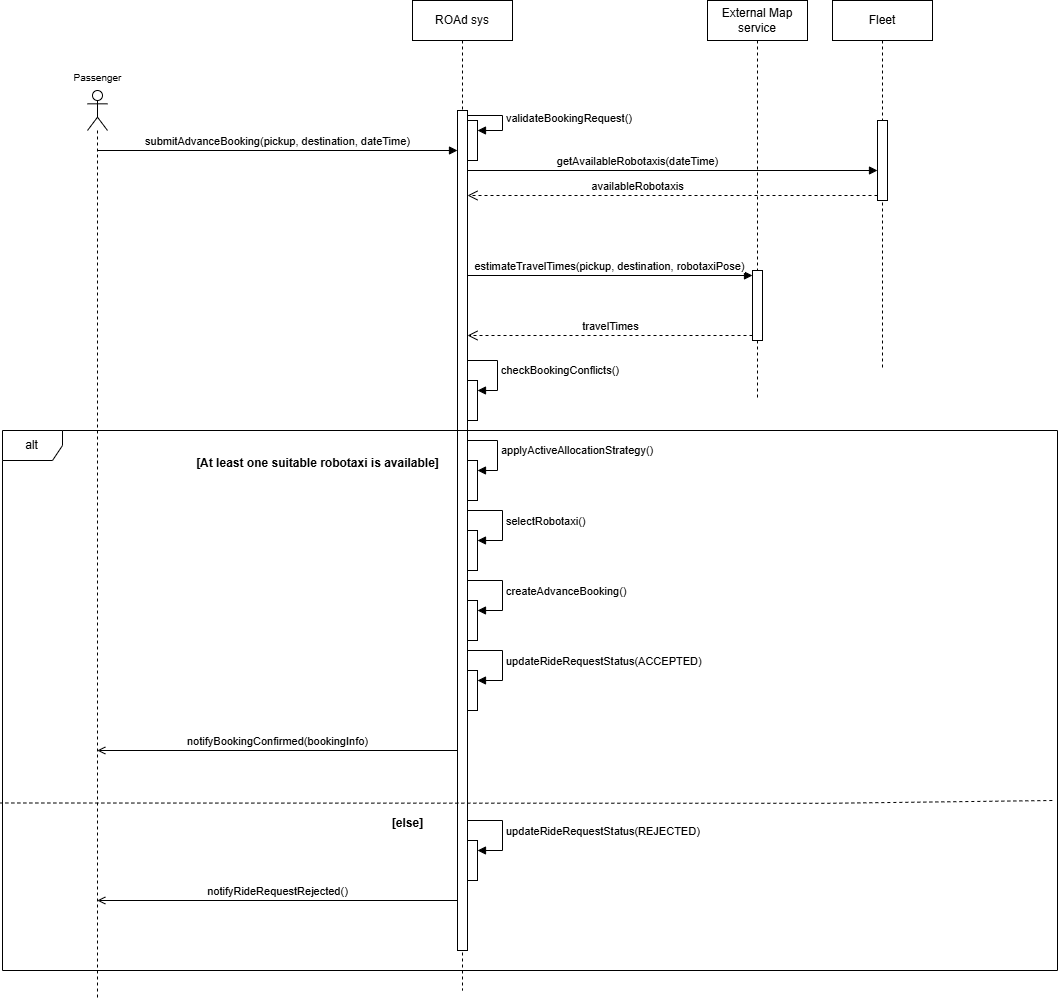

The diagram above was exported from draw.io. Its source (the exported page's mxGraphModel, read from the mxfile embedded in the PNG):
<mxGraphModel dx="1366" dy="624" grid="1" gridSize="10" guides="1" tooltips="1" connect="1" arrows="1" fold="1" page="1" pageScale="1" pageWidth="850" pageHeight="1100" math="0" shadow="0">
  <root>
    <mxCell id="0" />
    <mxCell id="1" parent="0" />
    <mxCell id="kzMc7TsnG_KpRNMothf_-8" parent="1" style="shape=umlLifeline;perimeter=lifelinePerimeter;whiteSpace=wrap;html=1;container=1;dropTarget=0;collapsible=0;recursiveResize=0;outlineConnect=0;portConstraint=eastwest;newEdgeStyle={&quot;curved&quot;:0,&quot;rounded&quot;:0};" value="Fleet" vertex="1">
      <mxGeometry height="370" width="100" x="1055" y="180" as="geometry" />
    </mxCell>
    <mxCell id="kzMc7TsnG_KpRNMothf_-9" parent="kzMc7TsnG_KpRNMothf_-8" style="html=1;points=[[0,0,0,0,5],[0,1,0,0,-5],[1,0,0,0,5],[1,1,0,0,-5]];perimeter=orthogonalPerimeter;outlineConnect=0;targetShapes=umlLifeline;portConstraint=eastwest;newEdgeStyle={&quot;curved&quot;:0,&quot;rounded&quot;:0};" value="" vertex="1">
      <mxGeometry height="80" width="10" x="45" y="120" as="geometry" />
    </mxCell>
    <mxCell id="kzMc7TsnG_KpRNMothf_-10" parent="1" style="shape=umlLifeline;perimeter=lifelinePerimeter;whiteSpace=wrap;html=1;container=1;dropTarget=0;collapsible=0;recursiveResize=0;outlineConnect=0;portConstraint=eastwest;newEdgeStyle={&quot;curved&quot;:0,&quot;rounded&quot;:0};" value="External Map service" vertex="1">
      <mxGeometry height="400" width="100" x="930" y="180" as="geometry" />
    </mxCell>
    <mxCell id="kzMc7TsnG_KpRNMothf_-46" parent="kzMc7TsnG_KpRNMothf_-10" style="html=1;points=[[0,0,0,0,5],[0,1,0,0,-5],[1,0,0,0,5],[1,1,0,0,-5]];perimeter=orthogonalPerimeter;outlineConnect=0;targetShapes=umlLifeline;portConstraint=eastwest;newEdgeStyle={&quot;curved&quot;:0,&quot;rounded&quot;:0};" value="" vertex="1">
      <mxGeometry height="70" width="10" x="45" y="270" as="geometry" />
    </mxCell>
    <mxCell id="kzMc7TsnG_KpRNMothf_-11" parent="1" style="shape=umlLifeline;perimeter=lifelinePerimeter;whiteSpace=wrap;html=1;container=1;dropTarget=0;collapsible=0;recursiveResize=0;outlineConnect=0;portConstraint=eastwest;newEdgeStyle={&quot;curved&quot;:0,&quot;rounded&quot;:0};" value="ROAd sys" vertex="1">
      <mxGeometry height="990" width="100" x="635" y="180" as="geometry" />
    </mxCell>
    <mxCell id="kzMc7TsnG_KpRNMothf_-12" parent="kzMc7TsnG_KpRNMothf_-11" style="html=1;points=[[0,0,0,0,5],[0,1,0,0,-5],[1,0,0,0,5],[1,1,0,0,-5]];perimeter=orthogonalPerimeter;outlineConnect=0;targetShapes=umlLifeline;portConstraint=eastwest;newEdgeStyle={&quot;curved&quot;:0,&quot;rounded&quot;:0};" value="" vertex="1">
      <mxGeometry height="40" width="10" x="55" y="120" as="geometry" />
    </mxCell>
    <mxCell id="kzMc7TsnG_KpRNMothf_-14" parent="kzMc7TsnG_KpRNMothf_-11" style="html=1;points=[[0,0,0,0,5],[0,1,0,0,-5],[1,0,0,0,5],[1,1,0,0,-5]];perimeter=orthogonalPerimeter;outlineConnect=0;targetShapes=umlLifeline;portConstraint=eastwest;newEdgeStyle={&quot;curved&quot;:0,&quot;rounded&quot;:0};" value="&lt;div&gt;&lt;br&gt;&lt;/div&gt;&lt;div&gt;&lt;br&gt;&lt;/div&gt;&lt;div&gt;&lt;br&gt;&lt;/div&gt;&lt;div&gt;&lt;br&gt;&lt;/div&gt;&lt;div&gt;&lt;br&gt;&lt;/div&gt;&lt;div&gt;&lt;br&gt;&lt;/div&gt;" vertex="1">
      <mxGeometry height="840" width="10" x="45" y="110" as="geometry" />
    </mxCell>
    <mxCell id="kzMc7TsnG_KpRNMothf_-24" edge="1" parent="kzMc7TsnG_KpRNMothf_-11" source="kzMc7TsnG_KpRNMothf_-14" style="html=1;align=left;spacingLeft=2;endArrow=block;rounded=0;edgeStyle=orthogonalEdgeStyle;curved=0;rounded=0;exitX=1;exitY=0;exitDx=0;exitDy=5;exitPerimeter=0;" target="kzMc7TsnG_KpRNMothf_-12" value="validateBookingRequest()">
      <mxGeometry relative="1" as="geometry">
        <Array as="points">
          <mxPoint x="90" y="115" />
          <mxPoint x="90" y="130" />
        </Array>
        <mxPoint x="60" y="100" as="sourcePoint" />
      </mxGeometry>
    </mxCell>
    <mxCell id="kzMc7TsnG_KpRNMothf_-47" edge="1" parent="kzMc7TsnG_KpRNMothf_-11" style="html=1;align=left;spacingLeft=2;endArrow=block;rounded=0;edgeStyle=orthogonalEdgeStyle;curved=0;rounded=0;" target="kzMc7TsnG_KpRNMothf_-48" value="checkBookingConflicts()">
      <mxGeometry relative="1" as="geometry">
        <Array as="points">
          <mxPoint x="85" y="360" />
          <mxPoint x="85" y="390" />
        </Array>
        <mxPoint x="55" y="360" as="sourcePoint" />
      </mxGeometry>
    </mxCell>
    <mxCell id="kzMc7TsnG_KpRNMothf_-48" parent="kzMc7TsnG_KpRNMothf_-11" style="html=1;points=[[0,0,0,0,5],[0,1,0,0,-5],[1,0,0,0,5],[1,1,0,0,-5]];perimeter=orthogonalPerimeter;outlineConnect=0;targetShapes=umlLifeline;portConstraint=eastwest;newEdgeStyle={&quot;curved&quot;:0,&quot;rounded&quot;:0};" value="" vertex="1">
      <mxGeometry height="40" width="10" x="55" y="380" as="geometry" />
    </mxCell>
    <mxCell id="kzMc7TsnG_KpRNMothf_-13" parent="1" style="shape=umlLifeline;verticalLabelPosition=bottom;verticalAlign=top;html=1;perimeter=lifelinePerimeter;whiteSpace=wrap;container=1;dropTarget=0;collapsible=0;recursiveResize=0;outlineConnect=0;portConstraint=eastwest;newEdgeStyle={&quot;curved&quot;:0,&quot;rounded&quot;:0};participant=umlActor;" value="" vertex="1">
      <mxGeometry height="910" width="20" x="310" y="270" as="geometry" />
    </mxCell>
    <mxCell id="kzMc7TsnG_KpRNMothf_-15" edge="1" parent="1" style="html=1;verticalAlign=bottom;endArrow=block;curved=0;rounded=0;" target="kzMc7TsnG_KpRNMothf_-14" value="submitAdvanceBooking(pickup, destination, dateTime)">
      <mxGeometry relative="1" as="geometry">
        <mxPoint x="320" y="330" as="sourcePoint" />
        <mxPoint x="660" y="330" as="targetPoint" />
      </mxGeometry>
    </mxCell>
    <mxCell id="kzMc7TsnG_KpRNMothf_-16" edge="1" parent="1" source="kzMc7TsnG_KpRNMothf_-14" style="html=1;verticalAlign=bottom;endArrow=block;curved=0;rounded=0;entryX=0;entryY=0;entryDx=0;entryDy=5;" target="kzMc7TsnG_KpRNMothf_-46" value="estimateTravelTimes(pickup, destination, robotaxiPose)">
      <mxGeometry relative="1" as="geometry">
        <mxPoint x="690" y="345" as="sourcePoint" />
      </mxGeometry>
    </mxCell>
    <mxCell id="kzMc7TsnG_KpRNMothf_-17" edge="1" parent="1" source="kzMc7TsnG_KpRNMothf_-46" style="html=1;verticalAlign=bottom;endArrow=open;dashed=1;endSize=8;curved=0;rounded=0;exitX=0;exitY=1;exitDx=0;exitDy=-5;" target="kzMc7TsnG_KpRNMothf_-14" value="travelTimes">
      <mxGeometry relative="1" as="geometry">
        <mxPoint x="690" y="415" as="targetPoint" />
      </mxGeometry>
    </mxCell>
    <mxCell id="kzMc7TsnG_KpRNMothf_-18" edge="1" parent="1" style="html=1;verticalAlign=bottom;endArrow=block;curved=0;rounded=0;entryX=0;entryY=0;entryDx=0;entryDy=5;" value="getAvailableRobotaxis(dateTime)">
      <mxGeometry relative="1" x="-0.1707" as="geometry">
        <mxPoint as="offset" />
        <mxPoint x="690" y="350" as="sourcePoint" />
        <mxPoint x="1100" y="349.9999999999998" as="targetPoint" />
      </mxGeometry>
    </mxCell>
    <mxCell id="kzMc7TsnG_KpRNMothf_-19" edge="1" parent="1" source="kzMc7TsnG_KpRNMothf_-9" style="html=1;verticalAlign=bottom;endArrow=open;dashed=1;endSize=8;curved=0;rounded=0;exitX=0;exitY=1;exitDx=0;exitDy=-5;" target="kzMc7TsnG_KpRNMothf_-14" value="availableRobotaxis">
      <mxGeometry relative="1" x="0.1707" as="geometry">
        <mxPoint as="offset" />
        <mxPoint x="690" y="505" as="targetPoint" />
      </mxGeometry>
    </mxCell>
    <mxCell id="kzMc7TsnG_KpRNMothf_-20" parent="1" style="shape=umlFrame;whiteSpace=wrap;html=1;pointerEvents=0;" value="alt" vertex="1">
      <mxGeometry height="540" width="1055" x="225" y="610" as="geometry" />
    </mxCell>
    <mxCell id="kzMc7TsnG_KpRNMothf_-21" parent="1" style="text;align=center;fontStyle=1;verticalAlign=middle;spacingLeft=3;spacingRight=3;strokeColor=none;rotatable=0;points=[[0,0.5],[1,0.5]];portConstraint=eastwest;html=1;" value="&lt;font style=&quot;font-size: 12px;&quot;&gt;[At least one suitable robotaxi is available]&lt;/font&gt;" vertex="1">
      <mxGeometry height="26" width="80" x="500" y="630" as="geometry" />
    </mxCell>
    <mxCell id="kzMc7TsnG_KpRNMothf_-22" parent="1" style="html=1;points=[[0,0,0,0,5],[0,1,0,0,-5],[1,0,0,0,5],[1,1,0,0,-5]];perimeter=orthogonalPerimeter;outlineConnect=0;targetShapes=umlLifeline;portConstraint=eastwest;newEdgeStyle={&quot;curved&quot;:0,&quot;rounded&quot;:0};" value="" vertex="1">
      <mxGeometry height="40" width="10" x="690" y="640" as="geometry" />
    </mxCell>
    <mxCell id="kzMc7TsnG_KpRNMothf_-23" edge="1" parent="1" style="html=1;align=left;spacingLeft=2;endArrow=block;rounded=0;edgeStyle=orthogonalEdgeStyle;curved=0;rounded=0;" target="kzMc7TsnG_KpRNMothf_-22" value="applyActiveAllocationStrategy()">
      <mxGeometry relative="1" as="geometry">
        <Array as="points">
          <mxPoint x="720" y="620" />
          <mxPoint x="720" y="650" />
        </Array>
        <mxPoint x="690" y="620" as="sourcePoint" />
      </mxGeometry>
    </mxCell>
    <mxCell id="kzMc7TsnG_KpRNMothf_-25" parent="1" style="html=1;points=[[0,0,0,0,5],[0,1,0,0,-5],[1,0,0,0,5],[1,1,0,0,-5]];perimeter=orthogonalPerimeter;outlineConnect=0;targetShapes=umlLifeline;portConstraint=eastwest;newEdgeStyle={&quot;curved&quot;:0,&quot;rounded&quot;:0};" value="" vertex="1">
      <mxGeometry height="40" width="10" x="690" y="710" as="geometry" />
    </mxCell>
    <mxCell id="kzMc7TsnG_KpRNMothf_-26" edge="1" parent="1" style="html=1;align=left;spacingLeft=2;endArrow=block;rounded=0;edgeStyle=orthogonalEdgeStyle;curved=0;rounded=0;" target="kzMc7TsnG_KpRNMothf_-25" value="selectRobotaxi()">
      <mxGeometry relative="1" as="geometry">
        <Array as="points">
          <mxPoint x="725" y="720" />
        </Array>
        <mxPoint x="690" y="690" as="sourcePoint" />
      </mxGeometry>
    </mxCell>
    <mxCell id="kzMc7TsnG_KpRNMothf_-27" edge="1" parent="1" style="html=1;align=left;spacingLeft=2;endArrow=block;rounded=0;edgeStyle=orthogonalEdgeStyle;curved=0;rounded=0;" target="kzMc7TsnG_KpRNMothf_-28" value="createAdvanceBooking()">
      <mxGeometry relative="1" as="geometry">
        <Array as="points">
          <mxPoint x="725" y="790" />
        </Array>
        <mxPoint x="690" y="760" as="sourcePoint" />
      </mxGeometry>
    </mxCell>
    <mxCell id="kzMc7TsnG_KpRNMothf_-28" parent="1" style="html=1;points=[[0,0,0,0,5],[0,1,0,0,-5],[1,0,0,0,5],[1,1,0,0,-5]];perimeter=orthogonalPerimeter;outlineConnect=0;targetShapes=umlLifeline;portConstraint=eastwest;newEdgeStyle={&quot;curved&quot;:0,&quot;rounded&quot;:0};" value="" vertex="1">
      <mxGeometry height="40" width="10" x="690" y="780" as="geometry" />
    </mxCell>
    <mxCell id="kzMc7TsnG_KpRNMothf_-29" edge="1" parent="1" style="html=1;align=left;spacingLeft=2;endArrow=block;rounded=0;edgeStyle=orthogonalEdgeStyle;curved=0;rounded=0;" target="kzMc7TsnG_KpRNMothf_-30" value="updateRideRequestStatus(ACCEPTED)">
      <mxGeometry relative="1" as="geometry">
        <Array as="points">
          <mxPoint x="725" y="860" />
        </Array>
        <mxPoint x="690" y="830" as="sourcePoint" />
      </mxGeometry>
    </mxCell>
    <mxCell id="kzMc7TsnG_KpRNMothf_-30" parent="1" style="html=1;points=[[0,0,0,0,5],[0,1,0,0,-5],[1,0,0,0,5],[1,1,0,0,-5]];perimeter=orthogonalPerimeter;outlineConnect=0;targetShapes=umlLifeline;portConstraint=eastwest;newEdgeStyle={&quot;curved&quot;:0,&quot;rounded&quot;:0};" value="" vertex="1">
      <mxGeometry height="40" width="10" x="690" y="850" as="geometry" />
    </mxCell>
    <mxCell id="kzMc7TsnG_KpRNMothf_-38" parent="1" style="text;align=center;fontStyle=1;verticalAlign=middle;spacingLeft=3;spacingRight=3;strokeColor=none;rotatable=0;points=[[0,0.5],[1,0.5]];portConstraint=eastwest;html=1;" value="&lt;font style=&quot;font-size: 10px; font-weight: normal;&quot;&gt;Passenger&lt;/font&gt;" vertex="1">
      <mxGeometry height="26" width="80" x="280" y="244" as="geometry" />
    </mxCell>
    <mxCell id="kzMc7TsnG_KpRNMothf_-39" edge="1" parent="1" style="html=1;verticalAlign=bottom;endArrow=open;curved=0;rounded=0;endFill=0;" value="notifyBookingConfirmed(bookingInfo)">
      <mxGeometry relative="1" width="80" as="geometry">
        <mxPoint x="680" y="930" as="sourcePoint" />
        <mxPoint x="319.7857142857142" y="930" as="targetPoint" />
      </mxGeometry>
    </mxCell>
    <mxCell id="kzMc7TsnG_KpRNMothf_-41" edge="1" parent="1" style="html=1;verticalAlign=bottom;endArrow=none;dashed=1;endSize=8;curved=0;rounded=0;exitX=1;exitY=0.736;exitDx=0;exitDy=0;exitPerimeter=0;endFill=0;entryX=0.003;entryY=0.739;entryDx=0;entryDy=0;entryPerimeter=0;" value="">
      <mxGeometry relative="1" as="geometry">
        <Array as="points">
          <mxPoint x="1049.83" y="982.8" />
        </Array>
        <mxPoint x="1274.83" y="979.9999999999998" as="sourcePoint" />
        <mxPoint x="222.99500000000043" y="982.4750000000006" as="targetPoint" />
      </mxGeometry>
    </mxCell>
    <mxCell id="kzMc7TsnG_KpRNMothf_-42" parent="1" style="text;align=center;fontStyle=1;verticalAlign=middle;spacingLeft=3;spacingRight=3;strokeColor=none;rotatable=0;points=[[0,0.5],[1,0.5]];portConstraint=eastwest;html=1;" value="[else]" vertex="1">
      <mxGeometry height="26" width="80" x="590" y="990" as="geometry" />
    </mxCell>
    <mxCell id="kzMc7TsnG_KpRNMothf_-43" edge="1" parent="1" style="html=1;align=left;spacingLeft=2;endArrow=block;rounded=0;edgeStyle=orthogonalEdgeStyle;curved=0;rounded=0;" target="kzMc7TsnG_KpRNMothf_-44" value="updateRideRequestStatus(REJECTED)">
      <mxGeometry relative="1" as="geometry">
        <Array as="points">
          <mxPoint x="725" y="1030" />
        </Array>
        <mxPoint x="690" y="1000" as="sourcePoint" />
      </mxGeometry>
    </mxCell>
    <mxCell id="kzMc7TsnG_KpRNMothf_-44" parent="1" style="html=1;points=[[0,0,0,0,5],[0,1,0,0,-5],[1,0,0,0,5],[1,1,0,0,-5]];perimeter=orthogonalPerimeter;outlineConnect=0;targetShapes=umlLifeline;portConstraint=eastwest;newEdgeStyle={&quot;curved&quot;:0,&quot;rounded&quot;:0};" value="" vertex="1">
      <mxGeometry height="40" width="10" x="690" y="1020" as="geometry" />
    </mxCell>
    <mxCell id="kzMc7TsnG_KpRNMothf_-45" edge="1" parent="1" style="html=1;verticalAlign=bottom;endArrow=open;curved=0;rounded=0;endFill=0;" value="notifyRideRequestRejected()">
      <mxGeometry relative="1" width="80" as="geometry">
        <mxPoint x="680" y="1080" as="sourcePoint" />
        <mxPoint x="319.7857142857142" y="1080" as="targetPoint" />
      </mxGeometry>
    </mxCell>
  </root>
</mxGraphModel>